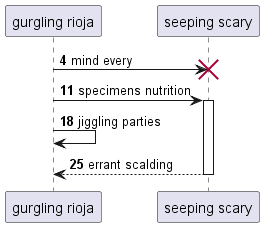

The diagram above was rendered by PlantUML. Its source (embedded in the PNG):
@startuml
participant "gurgling rioja" as 0
participant "seeping scary" as 1
autonumber 4 7
0 -> 1!! : mind every
0 -> 1++ : specimens nutrition
0 -> 0: jiggling parties
return errant scalding
@enduml